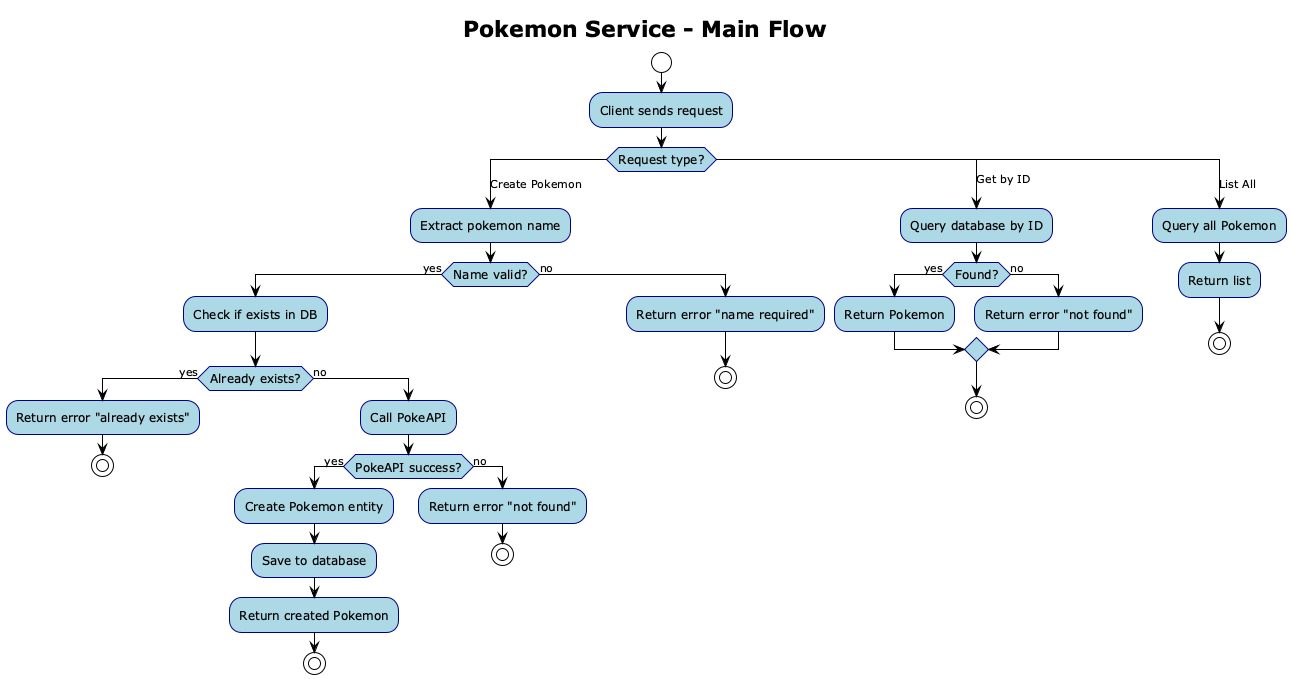

The diagram above was rendered by PlantUML. Its source (embedded in the PNG):
@startuml Pokemon Service Flow

!theme plain
skinparam activity {
  BackgroundColor LightBlue
  BorderColor Navy
  FontSize 12
}

title Pokemon Service - Main Flow

start

:Client sends request;

switch (Request type?)
  case (Create Pokemon)
    :Extract pokemon name;

    if (Name valid?) then (yes)
      :Check if exists in DB;

      if (Already exists?) then (yes)
        :Return error "already exists";
        stop
      else (no)
        :Call PokeAPI;

        if (PokeAPI success?) then (yes)
          :Create Pokemon entity;
          :Save to database;
          :Return created Pokemon;
          stop
        else (no)
          :Return error "not found";
          stop
        endif
      endif
    else (no)
      :Return error "name required";
      stop
    endif

  case (Get by ID)
    :Query database by ID;

    if (Found?) then (yes)
      :Return Pokemon;
    else (no)
      :Return error "not found";
    endif
    stop

  case (List All)
    :Query all Pokemon;
    :Return list;
    stop

endswitch

@enduml